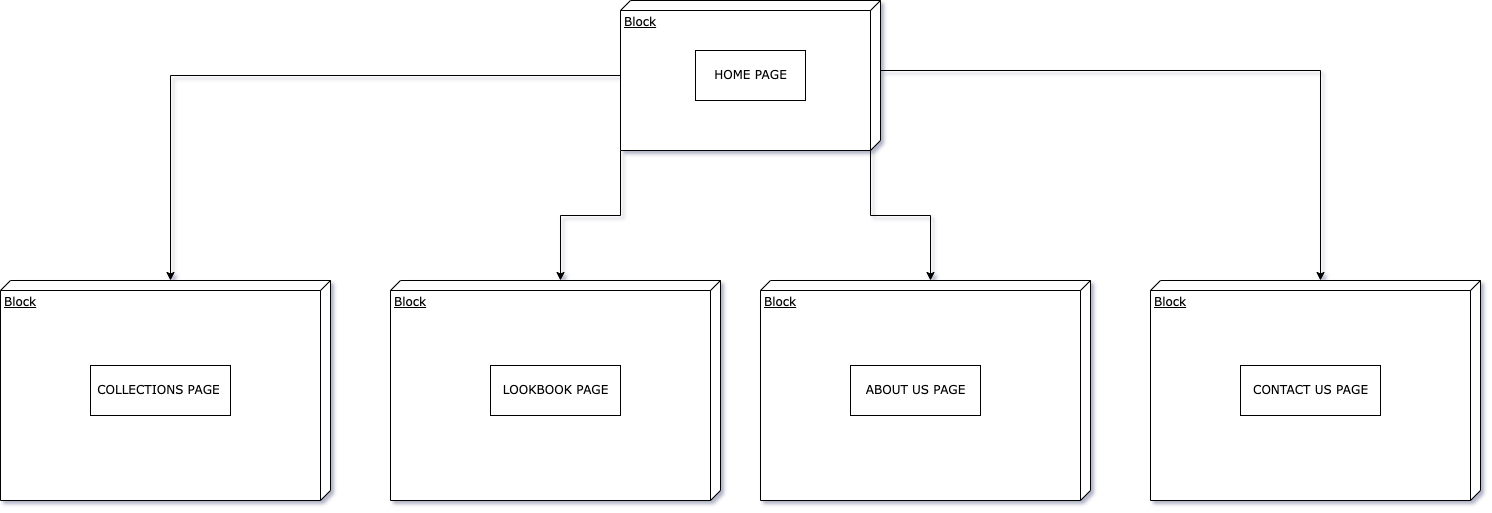

The diagram above was exported from draw.io. Its source (the exported page's mxGraphModel, read from the mxfile embedded in the PNG):
<mxGraphModel dx="4065" dy="1473" grid="1" gridSize="10" guides="1" tooltips="1" connect="1" arrows="1" fold="1" page="1" pageScale="1" pageWidth="1100" pageHeight="850" background="none" math="0" shadow="0">
  <root>
    <mxCell id="0" />
    <mxCell id="1" parent="0" />
    <mxCell id="39150e848f15840c-1" value="Block" style="verticalAlign=top;align=left;spacingTop=8;spacingLeft=2;spacingRight=12;shape=cube;size=10;direction=south;fontStyle=4;html=1;rounded=0;shadow=0;comic=0;labelBackgroundColor=none;strokeWidth=1;fontFamily=Verdana;fontSize=12" parent="1" vertex="1">
      <mxGeometry x="360" y="600" width="330" height="220" as="geometry" />
    </mxCell>
    <mxCell id="39150e848f15840c-2" value="Block" style="verticalAlign=top;align=left;spacingTop=8;spacingLeft=2;spacingRight=12;shape=cube;size=10;direction=south;fontStyle=4;html=1;rounded=0;shadow=0;comic=0;labelBackgroundColor=none;strokeWidth=1;fontFamily=Verdana;fontSize=12" parent="1" vertex="1">
      <mxGeometry x="1120" y="600" width="330" height="220" as="geometry" />
    </mxCell>
    <mxCell id="k09d3ps7AHqMMtgW1o2T-7" style="edgeStyle=orthogonalEdgeStyle;rounded=0;orthogonalLoop=1;jettySize=auto;html=1;entryX=0;entryY=0;entryDx=0;entryDy=160;entryPerimeter=0;" edge="1" parent="1" source="39150e848f15840c-3" target="k09d3ps7AHqMMtgW1o2T-2">
      <mxGeometry relative="1" as="geometry" />
    </mxCell>
    <mxCell id="k09d3ps7AHqMMtgW1o2T-11" style="edgeStyle=orthogonalEdgeStyle;rounded=0;orthogonalLoop=1;jettySize=auto;html=1;exitX=1;exitY=1;exitDx=0;exitDy=0;exitPerimeter=0;entryX=0;entryY=0;entryDx=0;entryDy=160;entryPerimeter=0;" edge="1" parent="1" source="39150e848f15840c-3" target="39150e848f15840c-1">
      <mxGeometry relative="1" as="geometry" />
    </mxCell>
    <mxCell id="k09d3ps7AHqMMtgW1o2T-12" style="edgeStyle=orthogonalEdgeStyle;rounded=0;orthogonalLoop=1;jettySize=auto;html=1;exitX=0;exitY=0;exitDx=150;exitDy=10;exitPerimeter=0;entryX=0;entryY=0;entryDx=0;entryDy=160;entryPerimeter=0;" edge="1" parent="1" source="39150e848f15840c-3" target="k09d3ps7AHqMMtgW1o2T-1">
      <mxGeometry relative="1" as="geometry" />
    </mxCell>
    <mxCell id="k09d3ps7AHqMMtgW1o2T-14" style="edgeStyle=orthogonalEdgeStyle;rounded=0;orthogonalLoop=1;jettySize=auto;html=1;exitX=0;exitY=0;exitDx=70;exitDy=0;exitPerimeter=0;entryX=0;entryY=0;entryDx=0;entryDy=160;entryPerimeter=0;" edge="1" parent="1" source="39150e848f15840c-3" target="39150e848f15840c-2">
      <mxGeometry relative="1" as="geometry" />
    </mxCell>
    <mxCell id="39150e848f15840c-3" value="Block" style="verticalAlign=top;align=left;spacingTop=8;spacingLeft=2;spacingRight=12;shape=cube;size=10;direction=south;fontStyle=4;html=1;rounded=0;shadow=0;comic=0;labelBackgroundColor=none;strokeWidth=1;fontFamily=Verdana;fontSize=12" parent="1" vertex="1">
      <mxGeometry x="590" y="320" width="260" height="150" as="geometry" />
    </mxCell>
    <mxCell id="39150e848f15840c-4" value="HOME PAGE" style="html=1;rounded=0;shadow=0;comic=0;labelBackgroundColor=none;strokeWidth=1;fontFamily=Verdana;fontSize=12;align=center;" parent="1" vertex="1">
      <mxGeometry x="665" y="370" width="110" height="50" as="geometry" />
    </mxCell>
    <mxCell id="k09d3ps7AHqMMtgW1o2T-1" value="Block" style="verticalAlign=top;align=left;spacingTop=8;spacingLeft=2;spacingRight=12;shape=cube;size=10;direction=south;fontStyle=4;html=1;rounded=0;shadow=0;comic=0;labelBackgroundColor=none;strokeWidth=1;fontFamily=Verdana;fontSize=12" vertex="1" parent="1">
      <mxGeometry x="730" y="600" width="330" height="220" as="geometry" />
    </mxCell>
    <mxCell id="k09d3ps7AHqMMtgW1o2T-2" value="Block" style="verticalAlign=top;align=left;spacingTop=8;spacingLeft=2;spacingRight=12;shape=cube;size=10;direction=south;fontStyle=4;html=1;rounded=0;shadow=0;comic=0;labelBackgroundColor=none;strokeWidth=1;fontFamily=Verdana;fontSize=12" vertex="1" parent="1">
      <mxGeometry x="-30" y="600" width="330" height="220" as="geometry" />
    </mxCell>
    <mxCell id="k09d3ps7AHqMMtgW1o2T-4" value="LOOKBOOK PAGE" style="html=1;rounded=0;shadow=0;comic=0;labelBackgroundColor=none;strokeWidth=1;fontFamily=Verdana;fontSize=12;align=center;" vertex="1" parent="1">
      <mxGeometry x="460" y="685" width="130" height="50" as="geometry" />
    </mxCell>
    <mxCell id="k09d3ps7AHqMMtgW1o2T-5" value="ABOUT US PAGE" style="html=1;rounded=0;shadow=0;comic=0;labelBackgroundColor=none;strokeWidth=1;fontFamily=Verdana;fontSize=12;align=center;" vertex="1" parent="1">
      <mxGeometry x="820" y="685" width="130" height="50" as="geometry" />
    </mxCell>
    <mxCell id="k09d3ps7AHqMMtgW1o2T-6" value="CONTACT US PAGE" style="html=1;rounded=0;shadow=0;comic=0;labelBackgroundColor=none;strokeWidth=1;fontFamily=Verdana;fontSize=12;align=center;" vertex="1" parent="1">
      <mxGeometry x="1210" y="685" width="140" height="50" as="geometry" />
    </mxCell>
    <mxCell id="k09d3ps7AHqMMtgW1o2T-16" value="COLLECTIONS PAGE&amp;nbsp;" style="html=1;rounded=0;shadow=0;comic=0;labelBackgroundColor=none;strokeWidth=1;fontFamily=Verdana;fontSize=12;align=center;" vertex="1" parent="1">
      <mxGeometry x="60" y="685" width="140" height="50" as="geometry" />
    </mxCell>
  </root>
</mxGraphModel>